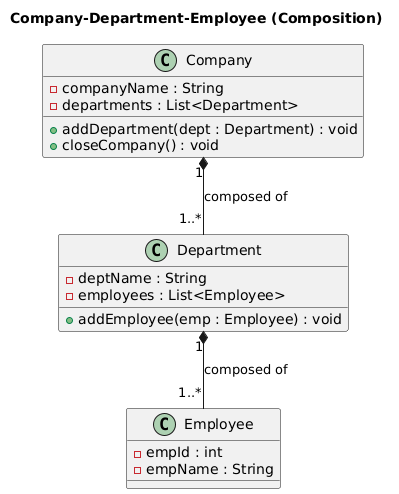

The diagram above was rendered by PlantUML. Its source (embedded in the PNG):
@startuml
title Company-Department-Employee (Composition)

class Company {
    - companyName : String
    - departments : List<Department>
    + addDepartment(dept : Department) : void
    + closeCompany() : void
}

class Department {
    - deptName : String
    - employees : List<Employee>
    + addEmployee(emp : Employee) : void
}

class Employee {
    - empId : int
    - empName : String
}

' Composition relationships (Filled Diamond)
Company "1" *-- "1..*" Department : composed of
Department "1" *-- "1..*" Employee : composed of
@enduml